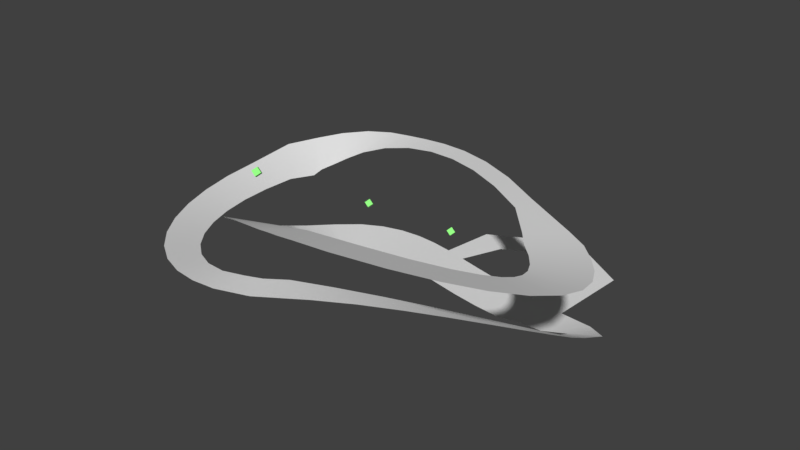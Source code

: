 # Source: circuit.blend  (saved by Blender 2.79.0; exported with 4.5.12 LTS)
import bpy
from mathutils import Matrix  # noqa: F401  (used for matrix-valued properties, if any)

bpy.ops.wm.read_factory_settings(use_empty=True)
scene = bpy.context.scene
scene.name = 'Scene'

# ---- collections
col_collection_1 = bpy.data.collections.new('Collection 1'); scene.collection.children.link(col_collection_1)
col_collection_10 = bpy.data.collections.new('Collection 10'); scene.collection.children.link(col_collection_10)

# ---- materials (node trees are filled in below, after node groups)
mat_material = bpy.data.materials.new('Material')
mat_material.alpha_threshold = 0.0
mat_material.use_transparent_shadow = False
mat_material.diffuse_color = (0.3117, 1.0, 0.24, 1.0)
mat_material.roughness = 0.5
mat_material.line_color = (0.0, 0.0, 0.0, 1.0)
mat_material_001 = bpy.data.materials.new('Material.001')
mat_material_001.alpha_threshold = 0.0
mat_material_001.use_transparent_shadow = False
mat_material_001.diffuse_color = (0.3117, 1.0, 0.24, 1.0)
mat_material_001.roughness = 0.5
mat_material_001.line_color = (0.0, 0.0, 0.0, 1.0)
mat_material_002 = bpy.data.materials.new('Material.002')
mat_material_002.alpha_threshold = 0.0
mat_material_002.use_transparent_shadow = False
mat_material_002.diffuse_color = (0.3117, 1.0, 0.24, 1.0)
mat_material_002.roughness = 0.5
mat_material_002.line_color = (0.0, 0.0, 0.0, 1.0)
mat_material_004 = bpy.data.materials.new('Material.004')
mat_material_004.alpha_threshold = 0.0
mat_material_004.use_transparent_shadow = False
mat_material_004.diffuse_color = (0.3117, 1.0, 0.24, 1.0)
mat_material_004.roughness = 0.5
mat_material_004.line_color = (0.0, 0.0, 0.0, 1.0)

# ---- material node trees

# ---- world
world_world = bpy.data.worlds.new('World'); scene.world = world_world
world_world.color = (0.05088, 0.05088, 0.05088)
world_world.use_sun_shadow = False
world_world.sun_shadow_jitter_overblur = 0.0
world_world.cycles.sampling_method = 'MANUAL'

# ---- meshes
me_cubeziercurve = bpy.data.meshes.new('CUBezierCurve')
me_cubeziercurve.from_pydata([(161.2, 23.76, -0.5055), (140.4, -22.69, 0.4744), (202.2, 16.68, 2.191), (165.3, -24.62, 2.232), (229.1, -4.713, 11.44), (194.5, -17.44, 6.829), (225.9, -37.42, 24.5), (197.2, -37.24, 16.62), (223.4, -59.52, 34.88), (193.2, -57.65, 28.34), (211.5, -81.25, 44.35), (189.4, -71.35, 35.81), (195.9, -107.4, 55.97), (171.0, -100.5, 50.58), (174.3, -136.8, 68.32), (146.4, -130.1, 64.62), (147.9, -167.4, 80.15), (116.9, -160.0, 77.7), (118.0, -198.2, 90.62), (83.52, -189.5, 89.18), (85.96, -228.3, 99.06), (47.31, -217.4, 98.27), (52.74, -257.7, 104.9), (9.687, -242.1, 104.1), (6.89, -293.1, 107.8), (-10.26, -259.2, 105.7), (-31.31, -304.4, 107.0), (-30.17, -265.7, 104.9), (-60.71, -305.2, 105.6), (-57.18, -270.0, 102.4), (-90.3, -299.9, 103.6), (-84.83, -264.3, 98.66), (-120.6, -287.4, 100.9), (-111.2, -250.9, 94.25), (-150.4, -267.7, 97.66), (-136.2, -231.1, 89.39), (-178.3, -241.3, 94.17), (-159.4, -205.4, 84.31), (-203.4, -209.2, 90.69), (-180.0, -174.5, 79.21), (-225.0, -172.0, 87.49), (-197.2, -138.8, 74.31), (-242.5, -130.2, 84.82), (-210.2, -99.29, 69.85), (-255.0, -84.33, 82.93), (-218.2, -56.58, 66.06), (-261.6, -34.66, 82.05), (-220.6, -11.48, 63.2), (-265.6, 30.92, 84.56), (-212.0, 21.28, 59.25), (-251.5, 71.01, 84.3), (-212.7, 36.73, 61.88), (-232.5, 98.14, 87.17), (-206.1, 54.21, 65.45), (-203.7, 117.0, 91.69), (-197.7, 68.79, 70.65), (-170.2, 124.1, 96.41), (-183.2, 83.75, 78.13), (-138.8, 122.5, 100.7), (-156.1, 95.4, 87.67), (-108.0, 118.0, 105.6), (-118.8, 97.59, 97.42), (-72.74, 110.3, 111.4), (-76.91, 90.14, 106.3), (-31.82, 97.41, 117.4), (-32.41, 74.74, 114.2), (14.16, 77.84, 122.8), (14.69, 52.32, 121.0), (64.33, 51.0, 127.0), (64.6, 23.06, 126.4), (118.1, 16.66, 129.7), (117.3, -13.22, 130.3), (190.4, -23.23, 129.9), (157.0, -59.01, 132.3), (217.5, -39.81, 130.1), (175.1, -82.2, 133.9), (239.4, -62.95, 132.7), (193.1, -101.2, 136.2), (258.0, -88.26, 137.1), (206.7, -119.6, 139.2), (271.9, -115.7, 142.8), (215.5, -136.6, 142.7), (279.0, -145.3, 149.9), (219.2, -151.3, 146.1), (276.6, -176.4, 157.9), (218.4, -163.5, 149.2), (262.8, -206.1, 165.9), (212.9, -175.4, 152.3), (238.1, -231.9, 172.9), (199.9, -188.6, 155.8), (203.4, -253.1, 178.5), (176.3, -202.9, 159.4), (158.6, -270.5, 182.6), (140.3, -216.8, 162.6), (102.5, -284.4, 185.3), (90.81, -229.0, 164.8), (25.67, -293.3, 185.5), (34.92, -240.2, 166.4), (-13.66, -284.8, 178.2), (19.42, -246.4, 166.8), (-42.3, -270.0, 166.4), (-8.723, -243.2, 159.5), (-68.78, -252.7, 152.3), (-38.95, -229.2, 144.7), (-95.32, -231.3, 135.1), (-67.16, -208.6, 125.6), (-120.7, -206.0, 115.6), (-92.68, -183.5, 104.0), (-143.7, -177.9, 94.88), (-114.9, -155.1, 81.06), (-163.4, -148.3, 74.36), (-132.8, -124.5, 58.01), (-179.5, -118.2, 55.01), (-144.8, -93.1, 36.22), (-192.2, -86.92, 37.03), (-148.8, -63.95, 17.91), (-199.4, -51.7, 20.14), (-145.0, -42.29, 5.901), (-194.7, -14.24, 6.968), (-137.9, -28.74, -0.03044), (-175.3, 18.59, 2.028), (-128.3, -18.41, -2.059), (-149.7, 40.79, 1.949), (-116.6, -8.818, -1.941), (-124.9, 54.18, 1.729), (-102.3, -1.436, -1.727), (-99.15, 61.59, 1.499), (-88.35, 2.492, -1.499), (-73.38, 63.81, 1.285), (-72.9, 3.708, -1.285), (-48.0, 62.16, 1.071), (-54.94, 2.449, -1.071), (-22.78, 58.0, 0.8466), (-34.18, -1.037, -0.8598), (2.753, 52.4, 0.6533), (-10.58, -6.246, -0.6401), (29.13, 46.21, 0.4285), (15.88, -12.46, -0.4285), (56.82, 40.2, 0.2143), (45.24, -18.83, -0.2143), (86.23, 35.04, -0.005101), (77.63, -24.49, 0.001278), (117.8, 31.44, -0.2783), (113.2, -28.54, 0.2607), (-12.26, 122.2, 0.871), (23.8, 101.9, 0.6287), (67.6, 164.9, 0.8635), (67.07, 123.4, 0.6363), (116.0, 157.5, 0.8373), (99.69, 121.3, 0.6456), (169.4, 123.2, 0.8095), (122.0, 98.76, 0.628)], [], [(1, 3, 2, 0), (3, 5, 4, 2), (5, 7, 6, 4), (7, 9, 8, 6), (9, 11, 10, 8), (11, 13, 12, 10), (13, 15, 14, 12), (15, 17, 16, 14), (17, 19, 18, 16), (19, 21, 20, 18), (21, 23, 22, 20), (23, 25, 24, 22), (25, 27, 26, 24), (27, 29, 28, 26), (29, 31, 30, 28), (31, 33, 32, 30), (33, 35, 34, 32), (35, 37, 36, 34), (37, 39, 38, 36), (39, 41, 40, 38), (41, 43, 42, 40), (43, 45, 44, 42), (45, 47, 46, 44), (47, 49, 48, 46), (49, 51, 50, 48), (51, 53, 52, 50), (53, 55, 54, 52), (55, 57, 56, 54), (57, 59, 58, 56), (59, 61, 60, 58), (61, 63, 62, 60), (63, 65, 64, 62), (65, 67, 66, 64), (67, 69, 68, 66), (69, 71, 70, 68), (71, 73, 72, 70), (73, 75, 74, 72), (75, 77, 76, 74), (77, 79, 78, 76), (79, 81, 80, 78), (81, 83, 82, 80), (83, 85, 84, 82), (85, 87, 86, 84), (87, 89, 88, 86), (89, 91, 90, 88), (91, 93, 92, 90), (93, 95, 94, 92), (95, 97, 96, 94), (97, 99, 98, 96), (99, 101, 100, 98), (101, 103, 102, 100), (103, 105, 104, 102), (105, 107, 106, 104), (107, 109, 108, 106), (109, 111, 110, 108), (111, 113, 112, 110), (113, 115, 114, 112), (115, 117, 116, 114), (117, 119, 118, 116), (119, 121, 120, 118), (121, 123, 122, 120), (123, 125, 124, 122), (125, 127, 126, 124), (127, 129, 128, 126), (129, 131, 130, 128), (131, 133, 132, 130), (133, 135, 134, 132), (135, 137, 136, 134), (137, 139, 138, 136), (139, 141, 140, 138), (141, 143, 142, 140), (143, 1, 0, 142), (132, 134, 145, 144), (144, 145, 147, 146), (146, 147, 149, 148), (148, 149, 151, 150), (142, 0, 150, 151)])
me_cubeziercurve.polygons.foreach_set('use_smooth', [True] * 77)
me_cubeziercurve.use_remesh_preserve_volume = False
me_cubeziercurve.use_remesh_preserve_attributes = False
me_cubeziercurve.use_mirror_vertex_groups = False
me_cubeziercurve.update()
me_cube = bpy.data.meshes.new('Cube')
me_cube.from_pydata([(0.0, 0.0, 0.0), (1.0, -1.414, 1.0), (-0.4142, -1.414, 2.414), (-1.414, 3.372e-07, 1.414), (1.0, 1.414, 1.0), (2.0, -3.576e-07, 2.0), (0.5858, 2.384e-07, 3.414), (-0.4142, 1.414, 2.414)], [], [(0, 1, 2, 3), (4, 7, 6, 5), (0, 4, 5, 1), (1, 5, 6, 2), (2, 6, 7, 3), (4, 0, 3, 7)])
me_cube.materials.append(mat_material)
me_cube.use_remesh_preserve_volume = False
me_cube.use_remesh_preserve_attributes = False
me_cube.use_mirror_vertex_groups = False
me_cube.update()
me_cube_001 = bpy.data.meshes.new('Cube.001')
me_cube_001.from_pydata([(0.0, 0.0, 0.0), (1.0, -1.414, 1.0), (-0.4142, -1.414, 2.414), (-1.414, 3.372e-07, 1.414), (1.0, 1.414, 1.0), (2.0, -3.576e-07, 2.0), (0.5858, 2.384e-07, 3.414), (-0.4142, 1.414, 2.414)], [], [(0, 1, 2, 3), (4, 7, 6, 5), (0, 4, 5, 1), (1, 5, 6, 2), (2, 6, 7, 3), (4, 0, 3, 7)])
me_cube_001.materials.append(mat_material_001)
me_cube_001.use_remesh_preserve_volume = False
me_cube_001.use_remesh_preserve_attributes = False
me_cube_001.use_mirror_vertex_groups = False
me_cube_001.update()
me_cube_002 = bpy.data.meshes.new('Cube.002')
me_cube_002.from_pydata([(0.0, 0.0, 0.0), (1.0, -1.414, 1.0), (-0.4142, -1.414, 2.414), (-1.414, 3.372e-07, 1.414), (1.0, 1.414, 1.0), (2.0, -3.576e-07, 2.0), (0.5858, 2.384e-07, 3.414), (-0.4142, 1.414, 2.414)], [], [(0, 1, 2, 3), (4, 7, 6, 5), (0, 4, 5, 1), (1, 5, 6, 2), (2, 6, 7, 3), (4, 0, 3, 7)])
me_cube_002.materials.append(mat_material_002)
me_cube_002.use_remesh_preserve_volume = False
me_cube_002.use_remesh_preserve_attributes = False
me_cube_002.use_mirror_vertex_groups = False
me_cube_002.update()
me_cube_004 = bpy.data.meshes.new('Cube.004')
me_cube_004.from_pydata([(0.0, 0.0, 0.0), (1.0, -1.414, 1.0), (-0.4142, -1.414, 2.414), (-1.414, 3.372e-07, 1.414), (1.0, 1.414, 1.0), (2.0, -3.576e-07, 2.0), (0.5858, 2.384e-07, 3.414), (-0.4142, 1.414, 2.414)], [], [(0, 1, 2, 3), (4, 7, 6, 5), (0, 4, 5, 1), (1, 5, 6, 2), (2, 6, 7, 3), (4, 0, 3, 7)])
me_cube_004.materials.append(mat_material_004)
me_cube_004.use_remesh_preserve_volume = False
me_cube_004.use_remesh_preserve_attributes = False
me_cube_004.use_mirror_vertex_groups = False
me_cube_004.update()

# ---- objects
ob_t_circuit = bpy.data.objects.new('T_Circuit', me_cubeziercurve)
ob_l_1_d_60_0_0_10_0_5_0_5_0_5 = bpy.data.objects.new('L_1_D_60_0:0:10_0.5:0.5:0.5', me_cube)
ob_l_3_p_100 = bpy.data.objects.new('L_3_P_100', me_cube_001)
ob_l_2_p_80 = bpy.data.objects.new('L_2_P_80', me_cube_002)
ob_l_0_p_100_45_45_45_001 = bpy.data.objects.new('L_0_P_100_45:45:45.001', me_cube_004)

# ---- transforms, parenting, visibility, modifiers, constraints
ob_t_circuit.location = (0.0, 0.0, 0.0)
ob_t_circuit.lineart.crease_threshold = 0.0
ob_l_1_d_60_0_0_10_0_5_0_5_0_5.location = (0.0, 30.0, 40.0)
ob_l_1_d_60_0_0_10_0_5_0_5_0_5.scale = (3.563, 3.563, 3.563)
ob_l_1_d_60_0_0_10_0_5_0_5_0_5.lock_rotations_4d = False
ob_l_1_d_60_0_0_10_0_5_0_5_0_5.empty_display_type = 'ARROWS'
ob_l_1_d_60_0_0_10_0_5_0_5_0_5.lineart.crease_threshold = 0.0
ob_l_3_p_100.location = (-110.0, 10.0, 50.0)
ob_l_3_p_100.scale = (3.563, 3.563, 3.563)
ob_l_3_p_100.lock_rotations_4d = False
ob_l_3_p_100.empty_display_type = 'ARROWS'
ob_l_3_p_100.lineart.crease_threshold = 0.0
ob_l_2_p_80.location = (110.0, 40.0, 50.0)
ob_l_2_p_80.scale = (3.563, 3.563, 3.563)
ob_l_2_p_80.lock_rotations_4d = False
ob_l_2_p_80.empty_display_type = 'ARROWS'
ob_l_2_p_80.lineart.crease_threshold = 0.0
ob_l_0_p_100_45_45_45_001.location = (-64.44, -210.0, 181.5)
ob_l_0_p_100_45_45_45_001.scale = (3.563, 3.563, 3.563)
ob_l_0_p_100_45_45_45_001.lock_rotations_4d = False
ob_l_0_p_100_45_45_45_001.empty_display_type = 'ARROWS'
ob_l_0_p_100_45_45_45_001.lineart.crease_threshold = 0.0

# ---- collection membership
col_collection_1.objects.link(ob_t_circuit)
col_collection_10.objects.link(ob_l_1_d_60_0_0_10_0_5_0_5_0_5)
col_collection_10.objects.link(ob_l_3_p_100)
col_collection_10.objects.link(ob_l_2_p_80)
col_collection_10.objects.link(ob_l_0_p_100_45_45_45_001)

# ---- scene / render settings (as saved in the file)
scene.frame_start = 1; scene.frame_end = 250; scene.frame_set(1)
scene.render.engine = 'BLENDER_EEVEE_NEXT'
scene.render.resolution_percentage = 50
scene.render.dither_intensity = 0.0
scene.cycles.use_denoising = False
scene.cycles.samples = 128
scene.cycles.sampling_pattern = 'TABULATED_SOBOL'
scene.cycles.use_adaptive_sampling = False
scene.cycles.use_light_tree = False
scene.cycles.blur_glossy = 0.0
scene.cycles.sample_clamp_indirect = 0.0
scene.view_settings.view_transform = 'Standard'
bpy.context.view_layer.update()

# ---- added for rendering (the .blend has no active camera and no usable light): camera, sun
cam_auto = bpy.data.cameras.new('AutoCamera')
cam_auto.lens = 50.0
cam_auto.sensor_width = 36.0
cam_auto.clip_end = 12105.1
ob_auto_camera = bpy.data.objects.new('AutoCamera', cam_auto)
scene.collection.objects.link(ob_auto_camera)
ob_auto_camera.location = (696.438, -897.85, 647.581)
ob_auto_camera.rotation_euler = (1.09748, -7.21219e-08, 0.694738)
scene.camera = ob_auto_camera
light_auto_sun = bpy.data.lights.new('AutoSun', 'SUN')
light_auto_sun.energy = 3.0
light_auto_sun.angle = 0.0523599
ob_auto_sun = bpy.data.objects.new('AutoSun', light_auto_sun)
scene.collection.objects.link(ob_auto_sun)
ob_auto_sun.rotation_euler = (0.872665, 0.174533, 0.523599)
bpy.context.view_layer.update()
